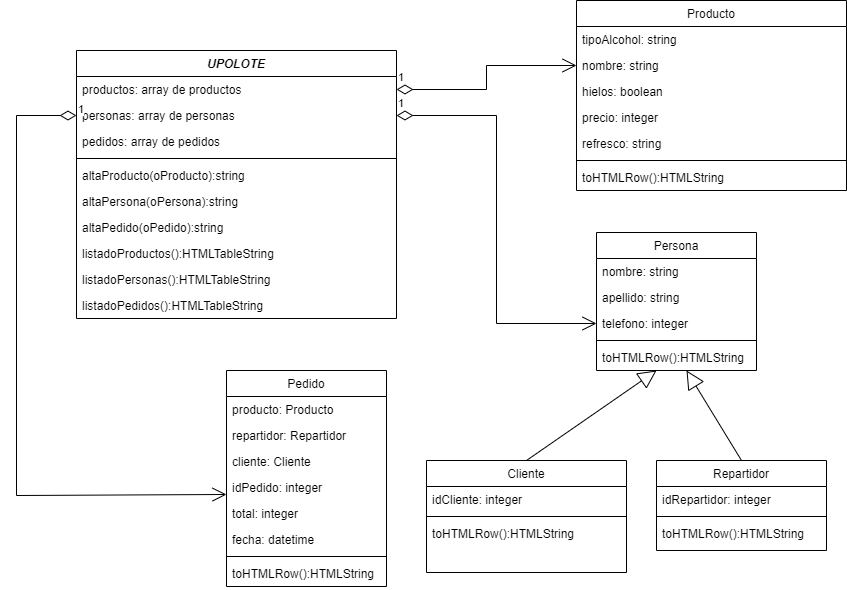

The diagram above was exported from draw.io. Its source (the exported page's mxGraphModel, read from the mxfile embedded in the PNG):
<mxGraphModel dx="868" dy="553" grid="1" gridSize="10" guides="1" tooltips="1" connect="1" arrows="1" fold="1" page="1" pageScale="1" pageWidth="827" pageHeight="1169" math="0" shadow="0">
  <root>
    <mxCell id="WIyWlLk6GJQsqaUBKTNV-0" />
    <mxCell id="WIyWlLk6GJQsqaUBKTNV-1" parent="WIyWlLk6GJQsqaUBKTNV-0" />
    <mxCell id="zkfFHV4jXpPFQw0GAbJ--0" value="UPOLOTE" style="swimlane;fontStyle=3;align=center;verticalAlign=top;childLayout=stackLayout;horizontal=1;startSize=26;horizontalStack=0;resizeParent=1;resizeLast=0;collapsible=1;marginBottom=0;rounded=0;shadow=0;strokeWidth=1;" parent="WIyWlLk6GJQsqaUBKTNV-1" vertex="1">
      <mxGeometry x="80" y="100" width="320" height="268" as="geometry">
        <mxRectangle x="230" y="140" width="160" height="26" as="alternateBounds" />
      </mxGeometry>
    </mxCell>
    <mxCell id="zkfFHV4jXpPFQw0GAbJ--1" value="productos: array de productos" style="text;align=left;verticalAlign=top;spacingLeft=4;spacingRight=4;overflow=hidden;rotatable=0;points=[[0,0.5],[1,0.5]];portConstraint=eastwest;" parent="zkfFHV4jXpPFQw0GAbJ--0" vertex="1">
      <mxGeometry y="26" width="320" height="26" as="geometry" />
    </mxCell>
    <mxCell id="zkfFHV4jXpPFQw0GAbJ--5" value="personas: array de personas" style="text;align=left;verticalAlign=top;spacingLeft=4;spacingRight=4;overflow=hidden;rotatable=0;points=[[0,0.5],[1,0.5]];portConstraint=eastwest;" parent="zkfFHV4jXpPFQw0GAbJ--0" vertex="1">
      <mxGeometry y="52" width="320" height="26" as="geometry" />
    </mxCell>
    <mxCell id="iH6ahabpPsp1LElHtxrI-25" value="pedidos: array de pedidos" style="text;align=left;verticalAlign=top;spacingLeft=4;spacingRight=4;overflow=hidden;rotatable=0;points=[[0,0.5],[1,0.5]];portConstraint=eastwest;" vertex="1" parent="zkfFHV4jXpPFQw0GAbJ--0">
      <mxGeometry y="78" width="320" height="26" as="geometry" />
    </mxCell>
    <mxCell id="zkfFHV4jXpPFQw0GAbJ--4" value="" style="line;html=1;strokeWidth=1;align=left;verticalAlign=middle;spacingTop=-1;spacingLeft=3;spacingRight=3;rotatable=0;labelPosition=right;points=[];portConstraint=eastwest;" parent="zkfFHV4jXpPFQw0GAbJ--0" vertex="1">
      <mxGeometry y="104" width="320" height="8" as="geometry" />
    </mxCell>
    <mxCell id="iH6ahabpPsp1LElHtxrI-26" value="altaProducto(oProducto):string" style="text;align=left;verticalAlign=top;spacingLeft=4;spacingRight=4;overflow=hidden;rotatable=0;points=[[0,0.5],[1,0.5]];portConstraint=eastwest;" vertex="1" parent="zkfFHV4jXpPFQw0GAbJ--0">
      <mxGeometry y="112" width="320" height="26" as="geometry" />
    </mxCell>
    <mxCell id="iH6ahabpPsp1LElHtxrI-27" value="altaPersona(oPersona):string" style="text;align=left;verticalAlign=top;spacingLeft=4;spacingRight=4;overflow=hidden;rotatable=0;points=[[0,0.5],[1,0.5]];portConstraint=eastwest;" vertex="1" parent="zkfFHV4jXpPFQw0GAbJ--0">
      <mxGeometry y="138" width="320" height="26" as="geometry" />
    </mxCell>
    <mxCell id="iH6ahabpPsp1LElHtxrI-28" value="altaPedido(oPedido):string" style="text;align=left;verticalAlign=top;spacingLeft=4;spacingRight=4;overflow=hidden;rotatable=0;points=[[0,0.5],[1,0.5]];portConstraint=eastwest;" vertex="1" parent="zkfFHV4jXpPFQw0GAbJ--0">
      <mxGeometry y="164" width="320" height="26" as="geometry" />
    </mxCell>
    <mxCell id="iH6ahabpPsp1LElHtxrI-29" value="listadoProductos():HTMLTableString" style="text;align=left;verticalAlign=top;spacingLeft=4;spacingRight=4;overflow=hidden;rotatable=0;points=[[0,0.5],[1,0.5]];portConstraint=eastwest;" vertex="1" parent="zkfFHV4jXpPFQw0GAbJ--0">
      <mxGeometry y="190" width="320" height="26" as="geometry" />
    </mxCell>
    <mxCell id="iH6ahabpPsp1LElHtxrI-30" value="listadoPersonas():HTMLTableString" style="text;align=left;verticalAlign=top;spacingLeft=4;spacingRight=4;overflow=hidden;rotatable=0;points=[[0,0.5],[1,0.5]];portConstraint=eastwest;" vertex="1" parent="zkfFHV4jXpPFQw0GAbJ--0">
      <mxGeometry y="216" width="320" height="26" as="geometry" />
    </mxCell>
    <mxCell id="iH6ahabpPsp1LElHtxrI-31" value="listadoPedidos():HTMLTableString" style="text;align=left;verticalAlign=top;spacingLeft=4;spacingRight=4;overflow=hidden;rotatable=0;points=[[0,0.5],[1,0.5]];portConstraint=eastwest;" vertex="1" parent="zkfFHV4jXpPFQw0GAbJ--0">
      <mxGeometry y="242" width="320" height="26" as="geometry" />
    </mxCell>
    <mxCell id="zkfFHV4jXpPFQw0GAbJ--6" value="Pedido" style="swimlane;fontStyle=0;align=center;verticalAlign=top;childLayout=stackLayout;horizontal=1;startSize=26;horizontalStack=0;resizeParent=1;resizeLast=0;collapsible=1;marginBottom=0;rounded=0;shadow=0;strokeWidth=1;" parent="WIyWlLk6GJQsqaUBKTNV-1" vertex="1">
      <mxGeometry x="230" y="420" width="160" height="216" as="geometry">
        <mxRectangle x="130" y="380" width="160" height="26" as="alternateBounds" />
      </mxGeometry>
    </mxCell>
    <mxCell id="iH6ahabpPsp1LElHtxrI-42" value="producto: Producto" style="text;align=left;verticalAlign=top;spacingLeft=4;spacingRight=4;overflow=hidden;rotatable=0;points=[[0,0.5],[1,0.5]];portConstraint=eastwest;rounded=0;shadow=0;html=0;" vertex="1" parent="zkfFHV4jXpPFQw0GAbJ--6">
      <mxGeometry y="26" width="160" height="26" as="geometry" />
    </mxCell>
    <mxCell id="iH6ahabpPsp1LElHtxrI-44" value="repartidor: Repartidor" style="text;align=left;verticalAlign=top;spacingLeft=4;spacingRight=4;overflow=hidden;rotatable=0;points=[[0,0.5],[1,0.5]];portConstraint=eastwest;rounded=0;shadow=0;html=0;" vertex="1" parent="zkfFHV4jXpPFQw0GAbJ--6">
      <mxGeometry y="52" width="160" height="26" as="geometry" />
    </mxCell>
    <mxCell id="iH6ahabpPsp1LElHtxrI-45" value="cliente: Cliente" style="text;align=left;verticalAlign=top;spacingLeft=4;spacingRight=4;overflow=hidden;rotatable=0;points=[[0,0.5],[1,0.5]];portConstraint=eastwest;rounded=0;shadow=0;html=0;" vertex="1" parent="zkfFHV4jXpPFQw0GAbJ--6">
      <mxGeometry y="78" width="160" height="26" as="geometry" />
    </mxCell>
    <mxCell id="zkfFHV4jXpPFQw0GAbJ--8" value="idPedido: integer" style="text;align=left;verticalAlign=top;spacingLeft=4;spacingRight=4;overflow=hidden;rotatable=0;points=[[0,0.5],[1,0.5]];portConstraint=eastwest;rounded=0;shadow=0;html=0;" parent="zkfFHV4jXpPFQw0GAbJ--6" vertex="1">
      <mxGeometry y="104" width="160" height="26" as="geometry" />
    </mxCell>
    <mxCell id="iH6ahabpPsp1LElHtxrI-43" value="total: integer" style="text;align=left;verticalAlign=top;spacingLeft=4;spacingRight=4;overflow=hidden;rotatable=0;points=[[0,0.5],[1,0.5]];portConstraint=eastwest;rounded=0;shadow=0;html=0;" vertex="1" parent="zkfFHV4jXpPFQw0GAbJ--6">
      <mxGeometry y="130" width="160" height="26" as="geometry" />
    </mxCell>
    <mxCell id="iH6ahabpPsp1LElHtxrI-46" value="fecha: datetime" style="text;align=left;verticalAlign=top;spacingLeft=4;spacingRight=4;overflow=hidden;rotatable=0;points=[[0,0.5],[1,0.5]];portConstraint=eastwest;rounded=0;shadow=0;html=0;" vertex="1" parent="zkfFHV4jXpPFQw0GAbJ--6">
      <mxGeometry y="156" width="160" height="26" as="geometry" />
    </mxCell>
    <mxCell id="zkfFHV4jXpPFQw0GAbJ--9" value="" style="line;html=1;strokeWidth=1;align=left;verticalAlign=middle;spacingTop=-1;spacingLeft=3;spacingRight=3;rotatable=0;labelPosition=right;points=[];portConstraint=eastwest;" parent="zkfFHV4jXpPFQw0GAbJ--6" vertex="1">
      <mxGeometry y="182" width="160" height="8" as="geometry" />
    </mxCell>
    <mxCell id="iH6ahabpPsp1LElHtxrI-35" value="toHTMLRow():HTMLString" style="text;align=left;verticalAlign=top;spacingLeft=4;spacingRight=4;overflow=hidden;rotatable=0;points=[[0,0.5],[1,0.5]];portConstraint=eastwest;" vertex="1" parent="zkfFHV4jXpPFQw0GAbJ--6">
      <mxGeometry y="190" width="160" height="26" as="geometry" />
    </mxCell>
    <mxCell id="zkfFHV4jXpPFQw0GAbJ--13" value="Cliente" style="swimlane;fontStyle=0;align=center;verticalAlign=top;childLayout=stackLayout;horizontal=1;startSize=26;horizontalStack=0;resizeParent=1;resizeLast=0;collapsible=1;marginBottom=0;rounded=0;shadow=0;strokeWidth=1;" parent="WIyWlLk6GJQsqaUBKTNV-1" vertex="1">
      <mxGeometry x="430" y="510" width="200" height="112" as="geometry">
        <mxRectangle x="340" y="380" width="170" height="26" as="alternateBounds" />
      </mxGeometry>
    </mxCell>
    <mxCell id="zkfFHV4jXpPFQw0GAbJ--14" value="idCliente: integer" style="text;align=left;verticalAlign=top;spacingLeft=4;spacingRight=4;overflow=hidden;rotatable=0;points=[[0,0.5],[1,0.5]];portConstraint=eastwest;" parent="zkfFHV4jXpPFQw0GAbJ--13" vertex="1">
      <mxGeometry y="26" width="200" height="26" as="geometry" />
    </mxCell>
    <mxCell id="zkfFHV4jXpPFQw0GAbJ--15" value="" style="line;html=1;strokeWidth=1;align=left;verticalAlign=middle;spacingTop=-1;spacingLeft=3;spacingRight=3;rotatable=0;labelPosition=right;points=[];portConstraint=eastwest;" parent="zkfFHV4jXpPFQw0GAbJ--13" vertex="1">
      <mxGeometry y="52" width="200" height="8" as="geometry" />
    </mxCell>
    <mxCell id="iH6ahabpPsp1LElHtxrI-33" value="toHTMLRow():HTMLString" style="text;align=left;verticalAlign=top;spacingLeft=4;spacingRight=4;overflow=hidden;rotatable=0;points=[[0,0.5],[1,0.5]];portConstraint=eastwest;" vertex="1" parent="zkfFHV4jXpPFQw0GAbJ--13">
      <mxGeometry y="60" width="200" height="26" as="geometry" />
    </mxCell>
    <mxCell id="zkfFHV4jXpPFQw0GAbJ--17" value="Producto" style="swimlane;fontStyle=0;align=center;verticalAlign=top;childLayout=stackLayout;horizontal=1;startSize=26;horizontalStack=0;resizeParent=1;resizeLast=0;collapsible=1;marginBottom=0;rounded=0;shadow=0;strokeWidth=1;" parent="WIyWlLk6GJQsqaUBKTNV-1" vertex="1">
      <mxGeometry x="580" y="50" width="270" height="190" as="geometry">
        <mxRectangle x="550" y="140" width="160" height="26" as="alternateBounds" />
      </mxGeometry>
    </mxCell>
    <mxCell id="iH6ahabpPsp1LElHtxrI-36" value="tipoAlcohol: string" style="text;align=left;verticalAlign=top;spacingLeft=4;spacingRight=4;overflow=hidden;rotatable=0;points=[[0,0.5],[1,0.5]];portConstraint=eastwest;" vertex="1" parent="zkfFHV4jXpPFQw0GAbJ--17">
      <mxGeometry y="26" width="270" height="26" as="geometry" />
    </mxCell>
    <mxCell id="zkfFHV4jXpPFQw0GAbJ--18" value="nombre: string&#10;" style="text;align=left;verticalAlign=top;spacingLeft=4;spacingRight=4;overflow=hidden;rotatable=0;points=[[0,0.5],[1,0.5]];portConstraint=eastwest;" parent="zkfFHV4jXpPFQw0GAbJ--17" vertex="1">
      <mxGeometry y="52" width="270" height="26" as="geometry" />
    </mxCell>
    <mxCell id="iH6ahabpPsp1LElHtxrI-37" value="hielos: boolean" style="text;align=left;verticalAlign=top;spacingLeft=4;spacingRight=4;overflow=hidden;rotatable=0;points=[[0,0.5],[1,0.5]];portConstraint=eastwest;" vertex="1" parent="zkfFHV4jXpPFQw0GAbJ--17">
      <mxGeometry y="78" width="270" height="26" as="geometry" />
    </mxCell>
    <mxCell id="iH6ahabpPsp1LElHtxrI-39" value="precio: integer" style="text;align=left;verticalAlign=top;spacingLeft=4;spacingRight=4;overflow=hidden;rotatable=0;points=[[0,0.5],[1,0.5]];portConstraint=eastwest;" vertex="1" parent="zkfFHV4jXpPFQw0GAbJ--17">
      <mxGeometry y="104" width="270" height="26" as="geometry" />
    </mxCell>
    <mxCell id="iH6ahabpPsp1LElHtxrI-38" value="refresco: string" style="text;align=left;verticalAlign=top;spacingLeft=4;spacingRight=4;overflow=hidden;rotatable=0;points=[[0,0.5],[1,0.5]];portConstraint=eastwest;" vertex="1" parent="zkfFHV4jXpPFQw0GAbJ--17">
      <mxGeometry y="130" width="270" height="26" as="geometry" />
    </mxCell>
    <mxCell id="zkfFHV4jXpPFQw0GAbJ--23" value="" style="line;html=1;strokeWidth=1;align=left;verticalAlign=middle;spacingTop=-1;spacingLeft=3;spacingRight=3;rotatable=0;labelPosition=right;points=[];portConstraint=eastwest;" parent="zkfFHV4jXpPFQw0GAbJ--17" vertex="1">
      <mxGeometry y="156" width="270" height="8" as="geometry" />
    </mxCell>
    <mxCell id="iH6ahabpPsp1LElHtxrI-32" value="toHTMLRow():HTMLString" style="text;align=left;verticalAlign=top;spacingLeft=4;spacingRight=4;overflow=hidden;rotatable=0;points=[[0,0.5],[1,0.5]];portConstraint=eastwest;" vertex="1" parent="zkfFHV4jXpPFQw0GAbJ--17">
      <mxGeometry y="164" width="270" height="26" as="geometry" />
    </mxCell>
    <mxCell id="iH6ahabpPsp1LElHtxrI-1" value="Persona" style="swimlane;fontStyle=0;align=center;verticalAlign=top;childLayout=stackLayout;horizontal=1;startSize=26;horizontalStack=0;resizeParent=1;resizeLast=0;collapsible=1;marginBottom=0;rounded=0;shadow=0;strokeWidth=1;" vertex="1" parent="WIyWlLk6GJQsqaUBKTNV-1">
      <mxGeometry x="600" y="282" width="160" height="138" as="geometry">
        <mxRectangle x="550" y="140" width="160" height="26" as="alternateBounds" />
      </mxGeometry>
    </mxCell>
    <mxCell id="iH6ahabpPsp1LElHtxrI-40" value="nombre: string&#10;" style="text;align=left;verticalAlign=top;spacingLeft=4;spacingRight=4;overflow=hidden;rotatable=0;points=[[0,0.5],[1,0.5]];portConstraint=eastwest;" vertex="1" parent="iH6ahabpPsp1LElHtxrI-1">
      <mxGeometry y="26" width="160" height="26" as="geometry" />
    </mxCell>
    <mxCell id="iH6ahabpPsp1LElHtxrI-41" value="apellido: string" style="text;align=left;verticalAlign=top;spacingLeft=4;spacingRight=4;overflow=hidden;rotatable=0;points=[[0,0.5],[1,0.5]];portConstraint=eastwest;" vertex="1" parent="iH6ahabpPsp1LElHtxrI-1">
      <mxGeometry y="52" width="160" height="26" as="geometry" />
    </mxCell>
    <mxCell id="iH6ahabpPsp1LElHtxrI-2" value="telefono: integer" style="text;align=left;verticalAlign=top;spacingLeft=4;spacingRight=4;overflow=hidden;rotatable=0;points=[[0,0.5],[1,0.5]];portConstraint=eastwest;" vertex="1" parent="iH6ahabpPsp1LElHtxrI-1">
      <mxGeometry y="78" width="160" height="26" as="geometry" />
    </mxCell>
    <mxCell id="iH6ahabpPsp1LElHtxrI-7" value="" style="line;html=1;strokeWidth=1;align=left;verticalAlign=middle;spacingTop=-1;spacingLeft=3;spacingRight=3;rotatable=0;labelPosition=right;points=[];portConstraint=eastwest;" vertex="1" parent="iH6ahabpPsp1LElHtxrI-1">
      <mxGeometry y="104" width="160" height="8" as="geometry" />
    </mxCell>
    <mxCell id="iH6ahabpPsp1LElHtxrI-47" value="toHTMLRow():HTMLString" style="text;align=left;verticalAlign=top;spacingLeft=4;spacingRight=4;overflow=hidden;rotatable=0;points=[[0,0.5],[1,0.5]];portConstraint=eastwest;" vertex="1" parent="iH6ahabpPsp1LElHtxrI-1">
      <mxGeometry y="112" width="160" height="26" as="geometry" />
    </mxCell>
    <mxCell id="iH6ahabpPsp1LElHtxrI-10" value="Repartidor" style="swimlane;fontStyle=0;align=center;verticalAlign=top;childLayout=stackLayout;horizontal=1;startSize=26;horizontalStack=0;resizeParent=1;resizeLast=0;collapsible=1;marginBottom=0;rounded=0;shadow=0;strokeWidth=1;" vertex="1" parent="WIyWlLk6GJQsqaUBKTNV-1">
      <mxGeometry x="660" y="510" width="170" height="90" as="geometry">
        <mxRectangle x="550" y="140" width="160" height="26" as="alternateBounds" />
      </mxGeometry>
    </mxCell>
    <mxCell id="iH6ahabpPsp1LElHtxrI-13" value="idRepartidor: integer" style="text;align=left;verticalAlign=top;spacingLeft=4;spacingRight=4;overflow=hidden;rotatable=0;points=[[0,0.5],[1,0.5]];portConstraint=eastwest;rounded=0;shadow=0;html=0;" vertex="1" parent="iH6ahabpPsp1LElHtxrI-10">
      <mxGeometry y="26" width="170" height="26" as="geometry" />
    </mxCell>
    <mxCell id="iH6ahabpPsp1LElHtxrI-16" value="" style="line;html=1;strokeWidth=1;align=left;verticalAlign=middle;spacingTop=-1;spacingLeft=3;spacingRight=3;rotatable=0;labelPosition=right;points=[];portConstraint=eastwest;" vertex="1" parent="iH6ahabpPsp1LElHtxrI-10">
      <mxGeometry y="52" width="170" height="8" as="geometry" />
    </mxCell>
    <mxCell id="iH6ahabpPsp1LElHtxrI-34" value="toHTMLRow():HTMLString" style="text;align=left;verticalAlign=top;spacingLeft=4;spacingRight=4;overflow=hidden;rotatable=0;points=[[0,0.5],[1,0.5]];portConstraint=eastwest;" vertex="1" parent="iH6ahabpPsp1LElHtxrI-10">
      <mxGeometry y="60" width="170" height="30" as="geometry" />
    </mxCell>
    <mxCell id="iH6ahabpPsp1LElHtxrI-19" value="1" style="endArrow=open;html=1;endSize=12;startArrow=diamondThin;startSize=14;startFill=0;edgeStyle=orthogonalEdgeStyle;align=left;verticalAlign=bottom;rounded=0;exitX=1;exitY=0.5;exitDx=0;exitDy=0;entryX=0;entryY=0.5;entryDx=0;entryDy=0;" edge="1" parent="WIyWlLk6GJQsqaUBKTNV-1" source="zkfFHV4jXpPFQw0GAbJ--1" target="zkfFHV4jXpPFQw0GAbJ--18">
      <mxGeometry x="-1" y="3" relative="1" as="geometry">
        <mxPoint x="380" y="190" as="sourcePoint" />
        <mxPoint x="540" y="190" as="targetPoint" />
      </mxGeometry>
    </mxCell>
    <mxCell id="iH6ahabpPsp1LElHtxrI-20" value="1" style="endArrow=open;html=1;endSize=12;startArrow=diamondThin;startSize=14;startFill=0;edgeStyle=orthogonalEdgeStyle;align=left;verticalAlign=bottom;rounded=0;entryX=0;entryY=0.769;entryDx=0;entryDy=0;entryPerimeter=0;" edge="1" parent="WIyWlLk6GJQsqaUBKTNV-1" source="zkfFHV4jXpPFQw0GAbJ--5" target="zkfFHV4jXpPFQw0GAbJ--8">
      <mxGeometry x="-1" y="3" relative="1" as="geometry">
        <mxPoint x="30" y="270" as="sourcePoint" />
        <mxPoint x="190" y="270" as="targetPoint" />
        <Array as="points">
          <mxPoint x="20" y="165" />
          <mxPoint x="20" y="545" />
          <mxPoint x="230" y="545" />
        </Array>
      </mxGeometry>
    </mxCell>
    <mxCell id="iH6ahabpPsp1LElHtxrI-21" value="1" style="endArrow=open;html=1;endSize=12;startArrow=diamondThin;startSize=14;startFill=0;edgeStyle=orthogonalEdgeStyle;align=left;verticalAlign=bottom;rounded=0;entryX=0;entryY=0.5;entryDx=0;entryDy=0;exitX=1;exitY=0.5;exitDx=0;exitDy=0;" edge="1" parent="WIyWlLk6GJQsqaUBKTNV-1" source="zkfFHV4jXpPFQw0GAbJ--5" target="iH6ahabpPsp1LElHtxrI-2">
      <mxGeometry x="-1" y="3" relative="1" as="geometry">
        <mxPoint x="370" y="150" as="sourcePoint" />
        <mxPoint x="520" y="150" as="targetPoint" />
      </mxGeometry>
    </mxCell>
    <mxCell id="iH6ahabpPsp1LElHtxrI-23" value="" style="endArrow=block;endSize=16;endFill=0;html=1;rounded=0;exitX=0.5;exitY=0;exitDx=0;exitDy=0;" edge="1" parent="WIyWlLk6GJQsqaUBKTNV-1" source="zkfFHV4jXpPFQw0GAbJ--13">
      <mxGeometry width="160" relative="1" as="geometry">
        <mxPoint x="610" y="550" as="sourcePoint" />
        <mxPoint x="660" y="420" as="targetPoint" />
      </mxGeometry>
    </mxCell>
    <mxCell id="iH6ahabpPsp1LElHtxrI-24" value="" style="endArrow=block;endSize=16;endFill=0;html=1;rounded=0;exitX=0.5;exitY=0;exitDx=0;exitDy=0;" edge="1" parent="WIyWlLk6GJQsqaUBKTNV-1" source="iH6ahabpPsp1LElHtxrI-10">
      <mxGeometry width="160" relative="1" as="geometry">
        <mxPoint x="540" y="470" as="sourcePoint" />
        <mxPoint x="690" y="420" as="targetPoint" />
      </mxGeometry>
    </mxCell>
  </root>
</mxGraphModel>